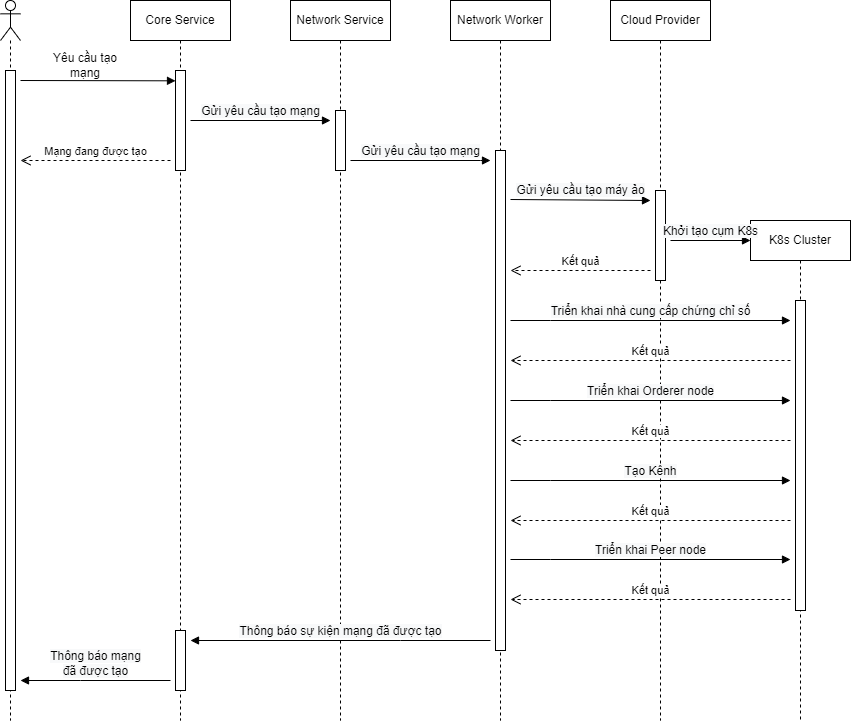

The diagram above was exported from draw.io. Its source (the exported page's mxGraphModel, read from the mxfile embedded in the PNG):
<mxGraphModel dx="1038" dy="489" grid="1" gridSize="10" guides="1" tooltips="1" connect="1" arrows="1" fold="1" page="1" pageScale="1" pageWidth="850" pageHeight="1100" math="0" shadow="0">
  <root>
    <mxCell id="0" />
    <mxCell id="1" parent="0" />
    <mxCell id="4QKvkYNfsQyCAQFPCAkr-3" value="" style="shape=umlLifeline;participant=umlActor;perimeter=lifelinePerimeter;whiteSpace=wrap;html=1;container=1;collapsible=0;recursiveResize=0;verticalAlign=top;spacingTop=36;outlineConnect=0;" parent="1" vertex="1">
      <mxGeometry x="80" y="40" width="20" height="720" as="geometry" />
    </mxCell>
    <mxCell id="4QKvkYNfsQyCAQFPCAkr-4" value="" style="html=1;points=[];perimeter=orthogonalPerimeter;" parent="4QKvkYNfsQyCAQFPCAkr-3" vertex="1">
      <mxGeometry x="5" y="70" width="10" height="620" as="geometry" />
    </mxCell>
    <mxCell id="4QKvkYNfsQyCAQFPCAkr-9" value="" style="html=1;verticalAlign=bottom;endArrow=block;rounded=0;" parent="1" edge="1">
      <mxGeometry width="80" relative="1" as="geometry">
        <mxPoint x="100" y="120" as="sourcePoint" />
        <mxPoint x="255" y="120.32000000000005" as="targetPoint" />
      </mxGeometry>
    </mxCell>
    <mxCell id="4QKvkYNfsQyCAQFPCAkr-10" value="&lt;span style=&quot;font-size: 12px; background-color: rgb(248, 249, 250);&quot;&gt;Gửi yêu cầu tạo mạng&lt;/span&gt;" style="html=1;verticalAlign=bottom;endArrow=block;rounded=0;" parent="1" edge="1">
      <mxGeometry width="80" relative="1" as="geometry">
        <mxPoint x="270" y="160" as="sourcePoint" />
        <mxPoint x="410" y="160" as="targetPoint" />
      </mxGeometry>
    </mxCell>
    <mxCell id="4QKvkYNfsQyCAQFPCAkr-15" value="Yêu cầu tạo mạng" style="text;html=1;strokeColor=none;fillColor=none;align=center;verticalAlign=middle;whiteSpace=wrap;rounded=0;" parent="1" vertex="1">
      <mxGeometry x="120" y="90" width="90" height="30" as="geometry" />
    </mxCell>
    <mxCell id="SCTfvO9RT031f4JXjXw--3" value="Core Service" style="shape=umlLifeline;perimeter=lifelinePerimeter;whiteSpace=wrap;html=1;container=1;collapsible=0;recursiveResize=0;outlineConnect=0;" vertex="1" parent="1">
      <mxGeometry x="210" y="40" width="100" height="720" as="geometry" />
    </mxCell>
    <mxCell id="SCTfvO9RT031f4JXjXw--17" value="" style="html=1;points=[];perimeter=orthogonalPerimeter;" vertex="1" parent="SCTfvO9RT031f4JXjXw--3">
      <mxGeometry x="45" y="70" width="10" height="100" as="geometry" />
    </mxCell>
    <mxCell id="SCTfvO9RT031f4JXjXw--22" value="Mạng đang được tạo" style="html=1;verticalAlign=bottom;endArrow=open;dashed=1;endSize=8;rounded=0;elbow=vertical;" edge="1" parent="SCTfvO9RT031f4JXjXw--3">
      <mxGeometry relative="1" as="geometry">
        <mxPoint x="40" y="160" as="sourcePoint" />
        <mxPoint x="-110" y="160" as="targetPoint" />
      </mxGeometry>
    </mxCell>
    <mxCell id="WJcUnMmdeOMe208UUG2R-1" value="" style="html=1;points=[];perimeter=orthogonalPerimeter;" vertex="1" parent="SCTfvO9RT031f4JXjXw--3">
      <mxGeometry x="45" y="630" width="10" height="60" as="geometry" />
    </mxCell>
    <mxCell id="SCTfvO9RT031f4JXjXw--4" value="Network Service" style="shape=umlLifeline;perimeter=lifelinePerimeter;whiteSpace=wrap;html=1;container=1;collapsible=0;recursiveResize=0;outlineConnect=0;" vertex="1" parent="1">
      <mxGeometry x="370" y="40" width="100" height="720" as="geometry" />
    </mxCell>
    <mxCell id="SCTfvO9RT031f4JXjXw--18" value="" style="html=1;points=[];perimeter=orthogonalPerimeter;" vertex="1" parent="SCTfvO9RT031f4JXjXw--4">
      <mxGeometry x="45" y="110" width="10" height="60" as="geometry" />
    </mxCell>
    <mxCell id="SCTfvO9RT031f4JXjXw--5" value="Network Worker" style="shape=umlLifeline;perimeter=lifelinePerimeter;whiteSpace=wrap;html=1;container=1;collapsible=0;recursiveResize=0;outlineConnect=0;" vertex="1" parent="1">
      <mxGeometry x="530" y="40" width="100" height="720" as="geometry" />
    </mxCell>
    <mxCell id="SCTfvO9RT031f4JXjXw--19" value="" style="html=1;points=[];perimeter=orthogonalPerimeter;" vertex="1" parent="SCTfvO9RT031f4JXjXw--5">
      <mxGeometry x="45" y="150" width="10" height="500" as="geometry" />
    </mxCell>
    <mxCell id="SCTfvO9RT031f4JXjXw--6" value="Cloud Provider" style="shape=umlLifeline;perimeter=lifelinePerimeter;whiteSpace=wrap;html=1;container=1;collapsible=0;recursiveResize=0;outlineConnect=0;" vertex="1" parent="1">
      <mxGeometry x="690" y="40" width="100" height="720" as="geometry" />
    </mxCell>
    <mxCell id="SCTfvO9RT031f4JXjXw--20" value="" style="html=1;points=[];perimeter=orthogonalPerimeter;" vertex="1" parent="SCTfvO9RT031f4JXjXw--6">
      <mxGeometry x="45" y="190" width="10" height="90" as="geometry" />
    </mxCell>
    <mxCell id="wLQlYXXkMz0Xn9174v7z-4" value="&lt;span style=&quot;font-size: 12px; background-color: rgb(248, 249, 250);&quot;&gt;Triển khai Orderer node&lt;/span&gt;" style="html=1;verticalAlign=bottom;endArrow=block;rounded=0;" edge="1" parent="SCTfvO9RT031f4JXjXw--6">
      <mxGeometry width="80" relative="1" as="geometry">
        <mxPoint x="-100" y="400" as="sourcePoint" />
        <mxPoint x="180" y="400" as="targetPoint" />
        <Array as="points">
          <mxPoint x="-60" y="400" />
        </Array>
      </mxGeometry>
    </mxCell>
    <mxCell id="wLQlYXXkMz0Xn9174v7z-2" value="&lt;span style=&quot;font-size: 12px; background-color: rgb(248, 249, 250);&quot;&gt;Triển khai nhà cung cấp chứng chỉ số&lt;/span&gt;" style="html=1;verticalAlign=bottom;endArrow=block;rounded=0;" edge="1" parent="SCTfvO9RT031f4JXjXw--6">
      <mxGeometry width="80" relative="1" as="geometry">
        <mxPoint x="-100" y="320" as="sourcePoint" />
        <mxPoint x="180" y="320" as="targetPoint" />
        <Array as="points">
          <mxPoint x="-60" y="320" />
        </Array>
      </mxGeometry>
    </mxCell>
    <mxCell id="wLQlYXXkMz0Xn9174v7z-3" value="Kết quả" style="html=1;verticalAlign=bottom;endArrow=open;dashed=1;endSize=8;rounded=0;elbow=vertical;" edge="1" parent="SCTfvO9RT031f4JXjXw--6">
      <mxGeometry relative="1" as="geometry">
        <mxPoint x="180" y="360" as="sourcePoint" />
        <mxPoint x="-100" y="360" as="targetPoint" />
      </mxGeometry>
    </mxCell>
    <mxCell id="wLQlYXXkMz0Xn9174v7z-6" value="&lt;span style=&quot;font-size: 12px; background-color: rgb(248, 249, 250);&quot;&gt;Tạo Kênh&lt;/span&gt;" style="html=1;verticalAlign=bottom;endArrow=block;rounded=0;" edge="1" parent="SCTfvO9RT031f4JXjXw--6">
      <mxGeometry width="80" relative="1" as="geometry">
        <mxPoint x="-100" y="480" as="sourcePoint" />
        <mxPoint x="180" y="480" as="targetPoint" />
        <Array as="points">
          <mxPoint x="-60" y="480" />
        </Array>
      </mxGeometry>
    </mxCell>
    <mxCell id="wLQlYXXkMz0Xn9174v7z-7" value="Kết quả" style="html=1;verticalAlign=bottom;endArrow=open;dashed=1;endSize=8;rounded=0;elbow=vertical;" edge="1" parent="SCTfvO9RT031f4JXjXw--6">
      <mxGeometry relative="1" as="geometry">
        <mxPoint x="180" y="520" as="sourcePoint" />
        <mxPoint x="-100" y="520" as="targetPoint" />
      </mxGeometry>
    </mxCell>
    <mxCell id="wLQlYXXkMz0Xn9174v7z-8" value="&lt;span style=&quot;font-size: 12px; background-color: rgb(248, 249, 250);&quot;&gt;Triển khai Peer node&lt;/span&gt;" style="html=1;verticalAlign=bottom;endArrow=block;rounded=0;" edge="1" parent="SCTfvO9RT031f4JXjXw--6">
      <mxGeometry width="80" relative="1" as="geometry">
        <mxPoint x="-100" y="559" as="sourcePoint" />
        <mxPoint x="180" y="559" as="targetPoint" />
        <Array as="points">
          <mxPoint x="-60" y="559" />
        </Array>
      </mxGeometry>
    </mxCell>
    <mxCell id="wLQlYXXkMz0Xn9174v7z-9" value="Kết quả" style="html=1;verticalAlign=bottom;endArrow=open;dashed=1;endSize=8;rounded=0;elbow=vertical;" edge="1" parent="SCTfvO9RT031f4JXjXw--6">
      <mxGeometry relative="1" as="geometry">
        <mxPoint x="180" y="599" as="sourcePoint" />
        <mxPoint x="-100" y="599" as="targetPoint" />
      </mxGeometry>
    </mxCell>
    <mxCell id="SCTfvO9RT031f4JXjXw--8" value="K8s Cluster" style="shape=umlLifeline;perimeter=lifelinePerimeter;whiteSpace=wrap;html=1;container=1;collapsible=0;recursiveResize=0;outlineConnect=0;" vertex="1" parent="1">
      <mxGeometry x="830" y="260" width="100" height="500" as="geometry" />
    </mxCell>
    <mxCell id="SCTfvO9RT031f4JXjXw--21" value="" style="html=1;points=[];perimeter=orthogonalPerimeter;" vertex="1" parent="SCTfvO9RT031f4JXjXw--8">
      <mxGeometry x="45" y="80" width="10" height="310" as="geometry" />
    </mxCell>
    <mxCell id="SCTfvO9RT031f4JXjXw--14" value="&lt;span style=&quot;font-size: 12px; background-color: rgb(248, 249, 250);&quot;&gt;Gửi yêu cầu tạo mạng&lt;/span&gt;" style="html=1;verticalAlign=bottom;endArrow=block;rounded=0;" edge="1" parent="1">
      <mxGeometry width="80" relative="1" as="geometry">
        <mxPoint x="430" y="200" as="sourcePoint" />
        <mxPoint x="570" y="200" as="targetPoint" />
        <Array as="points">
          <mxPoint x="560" y="200" />
        </Array>
      </mxGeometry>
    </mxCell>
    <mxCell id="SCTfvO9RT031f4JXjXw--15" value="&lt;span style=&quot;font-size: 12px; background-color: rgb(248, 249, 250);&quot;&gt;Gửi yêu cầu tạo máy ảo&lt;/span&gt;" style="html=1;verticalAlign=bottom;endArrow=block;rounded=0;" edge="1" parent="1">
      <mxGeometry width="80" relative="1" as="geometry">
        <mxPoint x="590" y="239" as="sourcePoint" />
        <mxPoint x="730" y="240" as="targetPoint" />
        <Array as="points" />
      </mxGeometry>
    </mxCell>
    <mxCell id="SCTfvO9RT031f4JXjXw--16" value="&lt;span style=&quot;font-size: 12px; background-color: rgb(248, 249, 250);&quot;&gt;Khởi tạo cụm K8s&lt;/span&gt;" style="html=1;verticalAlign=bottom;endArrow=block;rounded=0;" edge="1" parent="1">
      <mxGeometry width="80" relative="1" as="geometry">
        <mxPoint x="750" y="280" as="sourcePoint" />
        <mxPoint x="830" y="280" as="targetPoint" />
        <Array as="points" />
      </mxGeometry>
    </mxCell>
    <mxCell id="wLQlYXXkMz0Xn9174v7z-1" value="Kết quả" style="html=1;verticalAlign=bottom;endArrow=open;dashed=1;endSize=8;rounded=0;elbow=vertical;" edge="1" parent="1">
      <mxGeometry relative="1" as="geometry">
        <mxPoint x="730" y="310" as="sourcePoint" />
        <mxPoint x="590" y="310" as="targetPoint" />
      </mxGeometry>
    </mxCell>
    <mxCell id="wLQlYXXkMz0Xn9174v7z-5" value="Kết quả" style="html=1;verticalAlign=bottom;endArrow=open;dashed=1;endSize=8;rounded=0;elbow=vertical;" edge="1" parent="1">
      <mxGeometry relative="1" as="geometry">
        <mxPoint x="870" y="480" as="sourcePoint" />
        <mxPoint x="590" y="480" as="targetPoint" />
      </mxGeometry>
    </mxCell>
    <mxCell id="wLQlYXXkMz0Xn9174v7z-10" value="&lt;span style=&quot;font-size: 12px; background-color: rgb(248, 249, 250);&quot;&gt;Thông báo sự kiện mạng đã được tạo&lt;/span&gt;" style="html=1;verticalAlign=bottom;endArrow=block;rounded=0;" edge="1" parent="1">
      <mxGeometry width="80" relative="1" as="geometry">
        <mxPoint x="570" y="680" as="sourcePoint" />
        <mxPoint x="270" y="680" as="targetPoint" />
        <Array as="points">
          <mxPoint x="480" y="680" />
        </Array>
      </mxGeometry>
    </mxCell>
    <mxCell id="wLQlYXXkMz0Xn9174v7z-11" value="&lt;span style=&quot;font-size: 12px; background-color: rgb(248, 249, 250);&quot;&gt;Thông báo mạng&lt;br&gt;đã được tạo&lt;/span&gt;" style="html=1;verticalAlign=bottom;endArrow=block;rounded=0;" edge="1" parent="1">
      <mxGeometry width="80" relative="1" as="geometry">
        <mxPoint x="250" y="720" as="sourcePoint" />
        <mxPoint x="100" y="720" as="targetPoint" />
        <Array as="points">
          <mxPoint x="160" y="720" />
        </Array>
      </mxGeometry>
    </mxCell>
  </root>
</mxGraphModel>